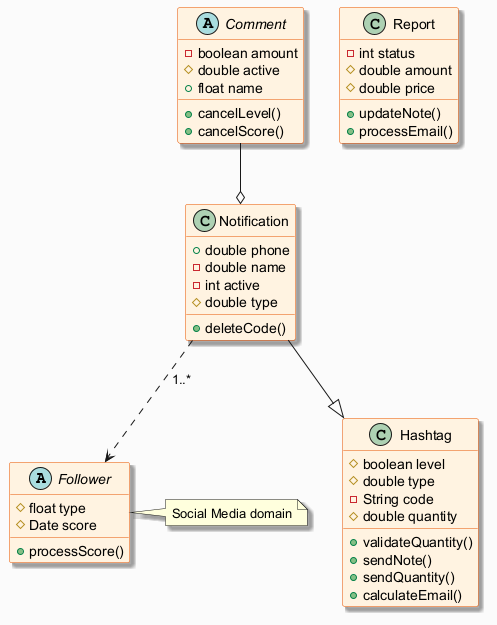

The diagram above was rendered by PlantUML. Its source (embedded in the PNG):
@startuml
skinparam backgroundColor #FAFAFA
skinparam classBackgroundColor #FFF3E0
skinparam classBorderColor #E65100
skinparam shadowing true
abstract class Follower {
  #float type
  #Date score
  +processScore()
}
class Hashtag {
  #boolean level
  #double type
  -String code
  #double quantity
  +validateQuantity()
  +sendNote()
  +sendQuantity()
  +calculateEmail()
}
abstract class Comment {
  -boolean amount
  #double active
  +float name
  +cancelLevel()
  +cancelScore()
}
class Notification {
  +double phone
  -double name
  -int active
  #double type
  +deleteCode()
}
class Report {
  -int status
  #double amount
  #double price
  +updateNote()
  +processEmail()
}
Comment --o Notification
Notification --|> Hashtag
Notification ..> Follower : "1..*"
note right of Follower : Social Media domain
@enduml